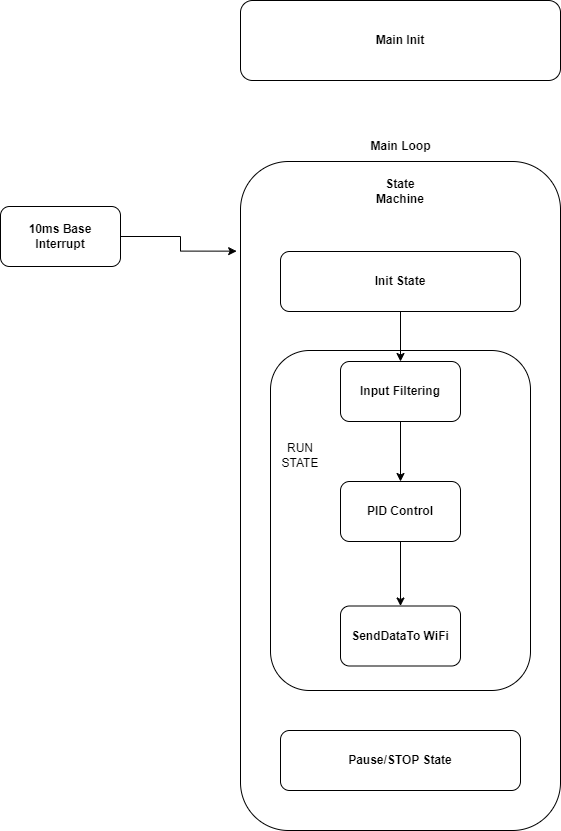

The diagram above was exported from draw.io. Its source (the exported page's mxGraphModel, read from the mxfile embedded in the PNG):
<mxGraphModel dx="880" dy="468" grid="1" gridSize="10" guides="1" tooltips="1" connect="1" arrows="1" fold="1" page="1" pageScale="1" pageWidth="827" pageHeight="1169" math="0" shadow="0">
  <root>
    <mxCell id="0" />
    <mxCell id="1" parent="0" />
    <mxCell id="7OnWQkwD7Yw3v9sXhpQR-2" value="" style="rounded=1;whiteSpace=wrap;html=1;fontStyle=1" parent="1" vertex="1">
      <mxGeometry x="320" y="201" width="320" height="669" as="geometry" />
    </mxCell>
    <mxCell id="7OnWQkwD7Yw3v9sXhpQR-20" value="" style="rounded=1;whiteSpace=wrap;html=1;fontStyle=1" parent="1" vertex="1">
      <mxGeometry x="350" y="390" width="260" height="340" as="geometry" />
    </mxCell>
    <mxCell id="7OnWQkwD7Yw3v9sXhpQR-1" value="10ms Base &lt;br&gt;Interrupt" style="rounded=1;whiteSpace=wrap;html=1;fontStyle=1" parent="1" vertex="1">
      <mxGeometry x="80" y="246" width="120" height="60" as="geometry" />
    </mxCell>
    <mxCell id="7OnWQkwD7Yw3v9sXhpQR-3" value="Main Loop" style="text;html=1;align=center;verticalAlign=middle;resizable=0;points=[];autosize=1;strokeColor=none;fillColor=none;fontStyle=1" parent="1" vertex="1">
      <mxGeometry x="440" y="171" width="80" height="30" as="geometry" />
    </mxCell>
    <mxCell id="7OnWQkwD7Yw3v9sXhpQR-11" style="edgeStyle=orthogonalEdgeStyle;rounded=0;orthogonalLoop=1;jettySize=auto;html=1;exitX=0.5;exitY=1;exitDx=0;exitDy=0;entryX=0.5;entryY=0;entryDx=0;entryDy=0;fontStyle=1" parent="1" source="7OnWQkwD7Yw3v9sXhpQR-6" target="7OnWQkwD7Yw3v9sXhpQR-7" edge="1">
      <mxGeometry relative="1" as="geometry" />
    </mxCell>
    <mxCell id="7OnWQkwD7Yw3v9sXhpQR-6" value="Init State" style="rounded=1;whiteSpace=wrap;html=1;fontStyle=1" parent="1" vertex="1">
      <mxGeometry x="360" y="291" width="240" height="60" as="geometry" />
    </mxCell>
    <mxCell id="7OnWQkwD7Yw3v9sXhpQR-12" style="edgeStyle=orthogonalEdgeStyle;rounded=0;orthogonalLoop=1;jettySize=auto;html=1;exitX=0.5;exitY=1;exitDx=0;exitDy=0;fontStyle=1" parent="1" source="7OnWQkwD7Yw3v9sXhpQR-7" target="7OnWQkwD7Yw3v9sXhpQR-8" edge="1">
      <mxGeometry relative="1" as="geometry" />
    </mxCell>
    <mxCell id="7OnWQkwD7Yw3v9sXhpQR-7" value="Input Filtering" style="rounded=1;whiteSpace=wrap;html=1;fontStyle=1" parent="1" vertex="1">
      <mxGeometry x="420" y="401" width="120" height="60" as="geometry" />
    </mxCell>
    <mxCell id="7OnWQkwD7Yw3v9sXhpQR-13" style="edgeStyle=orthogonalEdgeStyle;rounded=0;orthogonalLoop=1;jettySize=auto;html=1;exitX=0.5;exitY=1;exitDx=0;exitDy=0;entryX=0.5;entryY=0;entryDx=0;entryDy=0;fontStyle=1" parent="1" source="7OnWQkwD7Yw3v9sXhpQR-8" target="7OnWQkwD7Yw3v9sXhpQR-9" edge="1">
      <mxGeometry relative="1" as="geometry" />
    </mxCell>
    <mxCell id="7OnWQkwD7Yw3v9sXhpQR-8" value="PID Control" style="rounded=1;whiteSpace=wrap;html=1;fontStyle=1" parent="1" vertex="1">
      <mxGeometry x="420" y="521" width="120" height="60" as="geometry" />
    </mxCell>
    <mxCell id="7OnWQkwD7Yw3v9sXhpQR-9" value="SendDataTo WiFi" style="rounded=1;whiteSpace=wrap;html=1;fontStyle=1" parent="1" vertex="1">
      <mxGeometry x="420" y="645.5" width="120" height="60" as="geometry" />
    </mxCell>
    <mxCell id="7OnWQkwD7Yw3v9sXhpQR-17" value="State Machine" style="text;html=1;align=center;verticalAlign=middle;whiteSpace=wrap;rounded=0;fontStyle=1" parent="1" vertex="1">
      <mxGeometry x="450" y="216" width="60" height="30" as="geometry" />
    </mxCell>
    <mxCell id="7OnWQkwD7Yw3v9sXhpQR-18" style="edgeStyle=orthogonalEdgeStyle;rounded=0;orthogonalLoop=1;jettySize=auto;html=1;exitX=1;exitY=0.5;exitDx=0;exitDy=0;entryX=-0.012;entryY=0.134;entryDx=0;entryDy=0;entryPerimeter=0;fontStyle=1" parent="1" source="7OnWQkwD7Yw3v9sXhpQR-1" target="7OnWQkwD7Yw3v9sXhpQR-2" edge="1">
      <mxGeometry relative="1" as="geometry" />
    </mxCell>
    <mxCell id="7OnWQkwD7Yw3v9sXhpQR-19" value="Main Init" style="rounded=1;whiteSpace=wrap;html=1;fontStyle=1" parent="1" vertex="1">
      <mxGeometry x="320" y="40" width="320" height="80" as="geometry" />
    </mxCell>
    <mxCell id="7OnWQkwD7Yw3v9sXhpQR-21" value="RUN STATE" style="text;html=1;align=center;verticalAlign=middle;whiteSpace=wrap;rounded=0;" parent="1" vertex="1">
      <mxGeometry x="350" y="480" width="60" height="30" as="geometry" />
    </mxCell>
    <mxCell id="7OnWQkwD7Yw3v9sXhpQR-22" value="Pause/STOP State" style="rounded=1;whiteSpace=wrap;html=1;fontStyle=1" parent="1" vertex="1">
      <mxGeometry x="360" y="770" width="240" height="60" as="geometry" />
    </mxCell>
  </root>
</mxGraphModel>